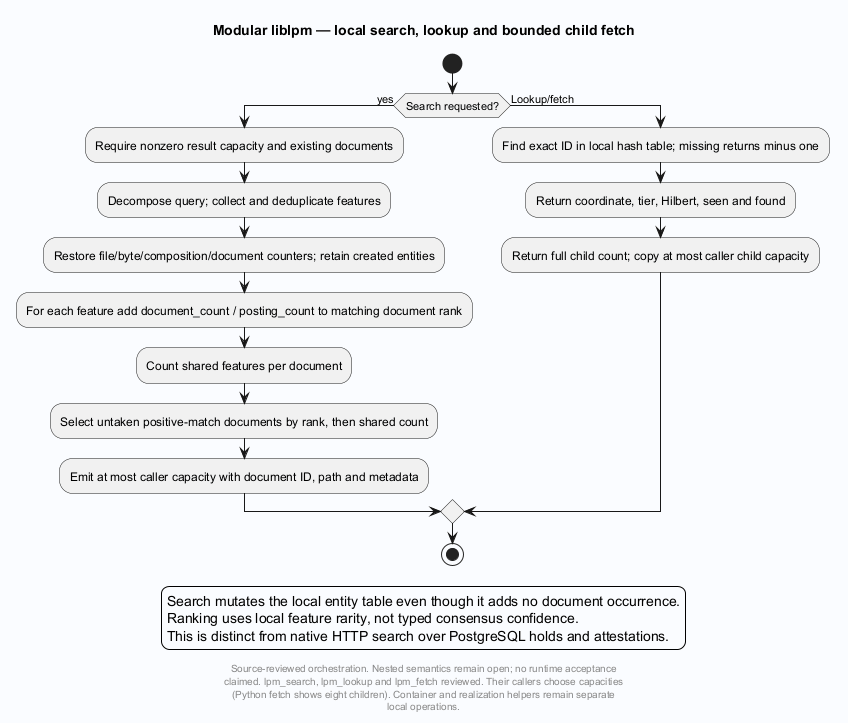

The diagram above was rendered by PlantUML. Its source (embedded in the PNG):
@startuml
' Evidence: Laplace-MCP/native/lpm.c SHA256 ead42232fcd9abbabe2d9dffb92900067c1585a3ed2f964bc7a6f78e27015e8d
skinparam backgroundColor #FAFCFF
skinparam shadowing false
skinparam defaultFontName SansSerif
title Modular liblpm — local search, lookup and bounded child fetch
start
if (Search requested?) then (yes)
 :Require nonzero result capacity and existing documents;
 :Decompose query; collect and deduplicate features;
 :Restore file/byte/composition/document counters; retain created entities;
 :For each feature add document_count / posting_count to matching document rank;
 :Count shared features per document;
 :Select untaken positive-match documents by rank, then shared count;
 :Emit at most caller capacity with document ID, path and metadata;
else (Lookup/fetch)
 :Find exact ID in local hash table; missing returns minus one;
 :Return coordinate, tier, Hilbert, seen and found;
 :Return full child count; copy at most caller child capacity;
endif
stop
legend bottom
Search mutates the local entity table even though it adds no document occurrence.
Ranking uses local feature rarity, not typed consensus confidence.
This is distinct from native HTTP search over PostgreSQL holds and attestations.
endlegend
footer
Source-reviewed orchestration. Nested semantics remain open; no runtime acceptance
claimed. lpm_search, lpm_lookup and lpm_fetch reviewed. Their callers choose capacities
(Python fetch shows eight children). Container and realization helpers remain separate
local operations.
end footer

@enduml